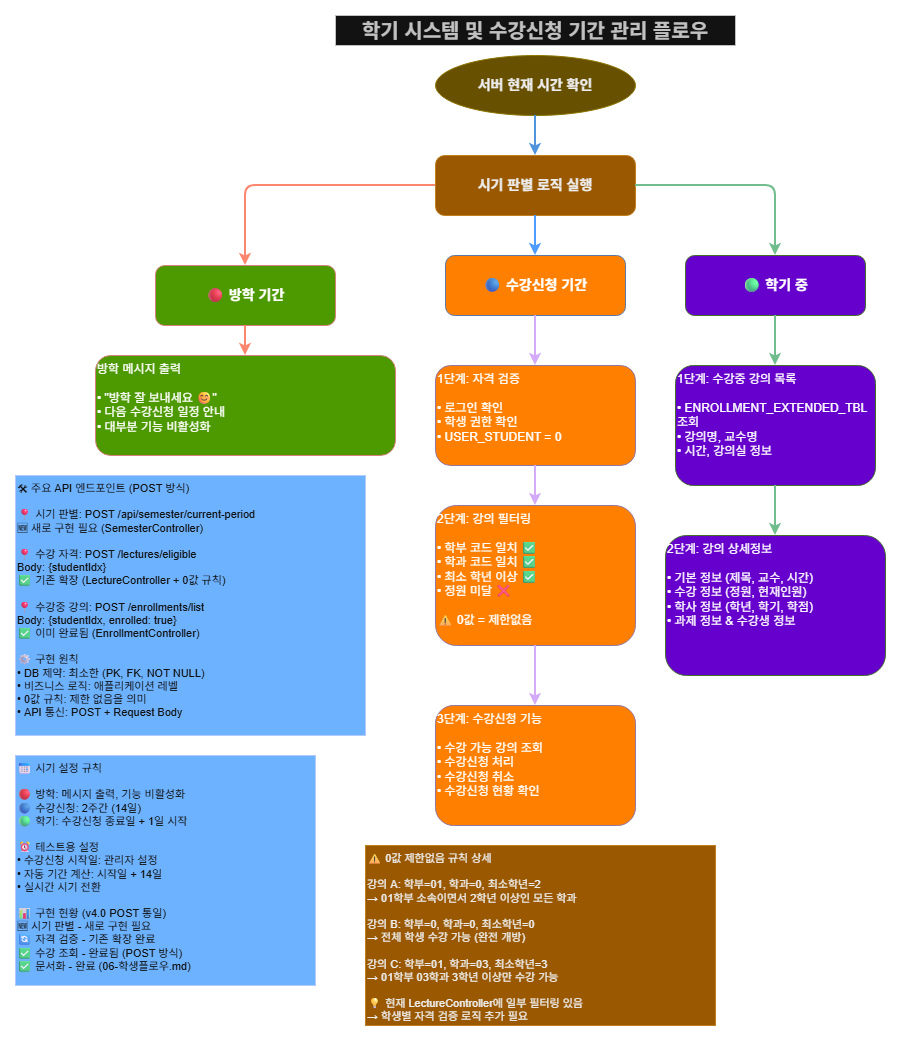

The diagram above was exported from draw.io. Its source (the exported page's mxGraphModel, read from the mxfile embedded in the PNG):
<mxGraphModel dx="1426" dy="777" grid="1" gridSize="10" guides="1" tooltips="1" connect="1" arrows="1" fold="1" page="1" pageScale="1" pageWidth="1600" pageHeight="1200" background="light-dark(#FFFFFF,#FFFFFF)" math="0" shadow="0">
  <root>
    <mxCell id="0" />
    <mxCell id="1" style="fillColor:#FFFFFF;" parent="0" />
    <mxCell id="start" value="서버 현재 시간 확인" style="ellipse;whiteSpace=wrap;html=1;fillColor=#e3c800;strokeColor=#B09500;fontSize=14;fontStyle=1;fontColor=#000000;" parent="1" vertex="1">
      <mxGeometry x="440" y="100" width="200" height="60" as="geometry" />
    </mxCell>
    <mxCell id="period-check" value="시기 판별 로직 실행" style="rounded=1;whiteSpace=wrap;html=1;fillColor=#f0a30a;strokeColor=#BD7000;fontSize=14;fontStyle=1;fontColor=#000000;" parent="1" vertex="1">
      <mxGeometry x="440" y="200" width="200" height="60" as="geometry" />
    </mxCell>
    <mxCell id="vacation-period" value="🔴 방학 기간" style="rounded=1;whiteSpace=wrap;html=1;fillColor=light-dark(#F8CECC,#4D9900);strokeColor=#b85450;fontSize=14;fontStyle=1;" parent="1" vertex="1">
      <mxGeometry x="160" y="310" width="180" height="60" as="geometry" />
    </mxCell>
    <mxCell id="enrollment-period" value="🔵 수강신청 기간" style="rounded=1;whiteSpace=wrap;html=1;fillColor=light-dark(#DAE8FC,#FF8000);strokeColor=#6c8ebf;fontSize=14;fontStyle=1;" parent="1" vertex="1">
      <mxGeometry x="450" y="300" width="180" height="60" as="geometry" />
    </mxCell>
    <mxCell id="semester-period" value="🟢 학기 중" style="rounded=1;whiteSpace=wrap;html=1;fillColor=light-dark(#D5E8D4,#6600CC);strokeColor=#82b366;fontSize=14;fontStyle=1;" parent="1" vertex="1">
      <mxGeometry x="690" y="300" width="180" height="60" as="geometry" />
    </mxCell>
    <mxCell id="vacation-message" value="방학 메시지 출력&lt;br&gt;&lt;br&gt;• &quot;방학 잘 보내세요 😊&quot;&lt;br&gt;• 다음 수강신청 일정 안내&lt;br&gt;• 대부분 기능 비활성화" style="rounded=1;whiteSpace=wrap;html=1;fillColor=light-dark(#F8CECC,#4D9900);strokeColor=#b85450;fontSize=12;align=left;verticalAlign=top;" parent="1" vertex="1">
      <mxGeometry x="100" y="400" width="300" height="100" as="geometry" />
    </mxCell>
    <mxCell id="enrollment-auth" value="1단계: 자격 검증&lt;br&gt;&lt;br&gt;• 로그인 확인&lt;br&gt;• 학생 권한 확인&lt;br&gt;• USER_STUDENT = 0" style="rounded=1;whiteSpace=wrap;html=1;fillColor=light-dark(#DAE8FC,#FF8000);strokeColor=#9673a6;fontSize=12;align=left;verticalAlign=top;" parent="1" vertex="1">
      <mxGeometry x="440" y="410" width="200" height="100" as="geometry" />
    </mxCell>
    <mxCell id="enrollment-filter" value="2단계: 강의 필터링&lt;br&gt;&lt;br&gt;• 학부 코드 일치 ✅&lt;br&gt;• 학과 코드 일치 ✅&lt;br&gt;• 최소 학년 이상 ✅&lt;br&gt;• 정원 미달 ❌&lt;br&gt;&lt;br&gt;⚠ 0값 = 제한없음" style="rounded=1;whiteSpace=wrap;html=1;fillColor=light-dark(#DAE8FC,#FF8000);strokeColor=#9673a6;fontSize=12;align=left;verticalAlign=top;" parent="1" vertex="1">
      <mxGeometry x="440" y="550" width="200" height="140" as="geometry" />
    </mxCell>
    <mxCell id="enrollment-action" value="3단계: 수강신청 기능&lt;br&gt;&lt;br&gt;• 수강 가능 강의 조회&lt;br&gt;• 수강신청 처리&lt;br&gt;• 수강신청 취소&lt;br&gt;• 수강신청 현황 확인" style="rounded=1;whiteSpace=wrap;html=1;fillColor=light-dark(#DAE8FC,#FF8000);strokeColor=#9673a6;fontSize=12;align=left;verticalAlign=top;" parent="1" vertex="1">
      <mxGeometry x="440" y="750" width="200" height="120" as="geometry" />
    </mxCell>
    <mxCell id="1ke2FE9UgFbiBO1ngujP-1" value="" style="edgeStyle=orthogonalEdgeStyle;rounded=0;orthogonalLoop=1;jettySize=auto;html=1;" parent="1" source="semester-list" target="semester-detail" edge="1">
      <mxGeometry relative="1" as="geometry" />
    </mxCell>
    <mxCell id="semester-list" value="1단계: 수강중 강의 목록&lt;br&gt;&lt;br&gt;• ENROLLMENT_EXTENDED_TBL 조회&lt;br&gt;• 강의명, 교수명&lt;br&gt;• 시간, 강의실 정보" style="rounded=1;whiteSpace=wrap;html=1;fillColor=light-dark(#D5E8D4,#6600CC);strokeColor=#82b366;fontSize=12;align=left;verticalAlign=top;" parent="1" vertex="1">
      <mxGeometry x="680" y="410" width="200" height="120" as="geometry" />
    </mxCell>
    <mxCell id="semester-detail" value="2단계: 강의 상세정보&lt;br&gt;&lt;br&gt;• 기본 정보 (제목, 교수, 시간)&lt;br&gt;• 수강 정보 (정원, 현재인원)&lt;br&gt;• 학사 정보 (학년, 학기, 학점)&lt;br&gt;• 과제 정보 &amp; 수강생 정보" style="rounded=1;whiteSpace=wrap;html=1;fillColor=light-dark(#D5E8D4,#6600CC);strokeColor=#82b366;fontSize=12;align=left;verticalAlign=top;" parent="1" vertex="1">
      <mxGeometry x="670" y="580" width="220" height="140" as="geometry" />
    </mxCell>
    <mxCell id="api-info" value="🛠 주요 API 엔드포인트 (POST 방식)&lt;br&gt;&lt;br&gt;📍 시기 판별: POST /api/semester/current-period&lt;br&gt;   🆕 새로 구현 필요 (SemesterController)&lt;br&gt;&lt;br&gt;📍 수강 자격: POST /lectures/eligible&lt;br&gt;   Body: {studentIdx}&lt;br&gt;   ✅ 기존 확장 (LectureController + 0값 규칙)&lt;br&gt;&lt;br&gt;📍 수강중 강의: POST /enrollments/list&lt;br&gt;   Body: {studentIdx, enrolled: true}&lt;br&gt;   ✅ 이미 완료됨 (EnrollmentController)&lt;br&gt;&lt;br&gt;⚙ 구현 원칙&lt;br&gt;• DB 제약: 최소한 (PK, FK, NOT NULL)&lt;br&gt;• 비즈니스 로직: 애플리케이션 레벨&lt;br&gt;• 0값 규칙: 제한 없음을 의미&lt;br&gt;• API 통신: POST + Request Body" style="rounded=0;whiteSpace=wrap;html=1;fillColor=#0050ef;strokeColor=#001DBC;fontSize=11;align=left;verticalAlign=top;fontColor=#ffffff;" parent="1" vertex="1">
      <mxGeometry x="20" y="520" width="350" height="260" as="geometry" />
    </mxCell>
    <mxCell id="period-settings" value="📅 시기 설정 규칙&lt;br&gt;&lt;br&gt;🔴 방학: 메시지 출력, 기능 비활성화&lt;br&gt;🔵 수강신청: 2주간 (14일)&lt;br&gt;🟢 학기: 수강신청 종료일 + 1일 시작&lt;br&gt;&lt;br&gt;⏰ 테스트용 설정&lt;br&gt;• 수강신청 시작일: 관리자 설정&lt;br&gt;• 자동 기간 계산: 시작일 + 14일&lt;br&gt;• 실시간 시기 전환&lt;br&gt;&lt;br&gt;📊 구현 현황 (v4.0 POST 통일)&lt;br&gt;🆕 시기 판별 - 새로 구현 필요&lt;br&gt;🔄 자격 검증 - 기존 확장 완료&lt;br&gt;✅ 수강 조회 - 완료됨 (POST 방식)&lt;br&gt;✅ 문서화 - 완료 (06-학생플로우.md)" style="rounded=0;whiteSpace=wrap;html=1;fillColor=#0050ef;strokeColor=#001DBC;fontSize=11;align=left;verticalAlign=top;fontColor=#ffffff;" parent="1" vertex="1">
      <mxGeometry x="20" y="800" width="300" height="230" as="geometry" />
    </mxCell>
    <mxCell id="zero-rule" value="⚠ 0값 제한없음 규칙 상세&lt;br&gt;&lt;br&gt;강의 A: 학부=01, 학과=0, 최소학년=2&lt;br&gt;→ 01학부 소속이면서 2학년 이상인 모든 학과&lt;br&gt;&lt;br&gt;강의 B: 학부=0, 학과=0, 최소학년=0&lt;br&gt;→ 전체 학생 수강 가능 (완전 개방)&lt;br&gt;&lt;br&gt;강의 C: 학부=01, 학과=03, 최소학년=3&lt;br&gt;→ 01학부 03학과 3학년 이상만 수강 가능&lt;br&gt;&lt;br&gt;💡 현재 LectureController에 일부 필터링 있음&lt;br&gt;→ 학생별 자격 검증 로직 추가 필요" style="rounded=0;whiteSpace=wrap;html=1;fillColor=#f0a30a;strokeColor=#BD7000;fontSize=11;align=left;verticalAlign=top;fontColor=#000000;" parent="1" vertex="1">
      <mxGeometry x="370" y="890" width="350" height="180" as="geometry" />
    </mxCell>
    <mxCell id="edge1" style="strokeColor=#2D7DD2;strokeWidth=2;endArrow=classic;endFill=1;" parent="1" source="start" target="period-check" edge="1">
      <mxGeometry relative="1" as="geometry" />
    </mxCell>
    <mxCell id="edge2" style="strokeColor=#CC4125;strokeWidth=2;endArrow=classic;endFill=1;edgeStyle=orthogonalEdgeStyle;" parent="1" source="period-check" target="vacation-period" edge="1">
      <mxGeometry relative="1" as="geometry" />
    </mxCell>
    <mxCell id="edge3" style="strokeColor=#1A73E8;strokeWidth=2;endArrow=classic;endFill=1;" parent="1" source="period-check" target="enrollment-period" edge="1">
      <mxGeometry relative="1" as="geometry" />
    </mxCell>
    <mxCell id="edge4" style="strokeColor=#0D652D;strokeWidth=2;endArrow=classic;endFill=1;edgeStyle=orthogonalEdgeStyle;" parent="1" source="period-check" target="semester-period" edge="1">
      <mxGeometry relative="1" as="geometry" />
    </mxCell>
    <mxCell id="edge5" style="strokeColor=#CC4125;strokeWidth=2;endArrow=classic;endFill=1;" parent="1" source="vacation-period" target="vacation-message" edge="1">
      <mxGeometry relative="1" as="geometry" />
    </mxCell>
    <mxCell id="edge6" style="strokeColor=#5B2C87;strokeWidth=2;endArrow=classic;endFill=1;" parent="1" source="enrollment-period" target="enrollment-auth" edge="1">
      <mxGeometry relative="1" as="geometry" />
    </mxCell>
    <mxCell id="edge7" style="strokeColor=#5B2C87;strokeWidth=2;endArrow=classic;endFill=1;" parent="1" source="enrollment-auth" target="enrollment-filter" edge="1">
      <mxGeometry relative="1" as="geometry" />
    </mxCell>
    <mxCell id="edge8" style="strokeColor=#5B2C87;strokeWidth=2;endArrow=classic;endFill=1;" parent="1" source="enrollment-filter" target="enrollment-action" edge="1">
      <mxGeometry relative="1" as="geometry" />
    </mxCell>
    <mxCell id="edge9" style="strokeColor=#0D652D;strokeWidth=2;endArrow=classic;endFill=1;" parent="1" source="semester-period" target="semester-list" edge="1">
      <mxGeometry relative="1" as="geometry" />
    </mxCell>
    <mxCell id="edge10" style="strokeColor=#0D652D;strokeWidth=2;endArrow=classic;endFill=1;" parent="1" source="semester-list" target="semester-detail" edge="1">
      <mxGeometry relative="1" as="geometry" />
    </mxCell>
    <mxCell id="title" value="학기 시스템 및 수강신청 기간 관리 플로우" style="text;html=1;strokeColor=#333333;fillColor=#FFFFFF;align=center;verticalAlign=middle;whiteSpace=wrap;rounded=0;fontSize=20;fontStyle=1;fontColor=#333333;" parent="1" vertex="1">
      <mxGeometry x="340" y="60" width="400" height="30" as="geometry" />
    </mxCell>
  </root>
</mxGraphModel>